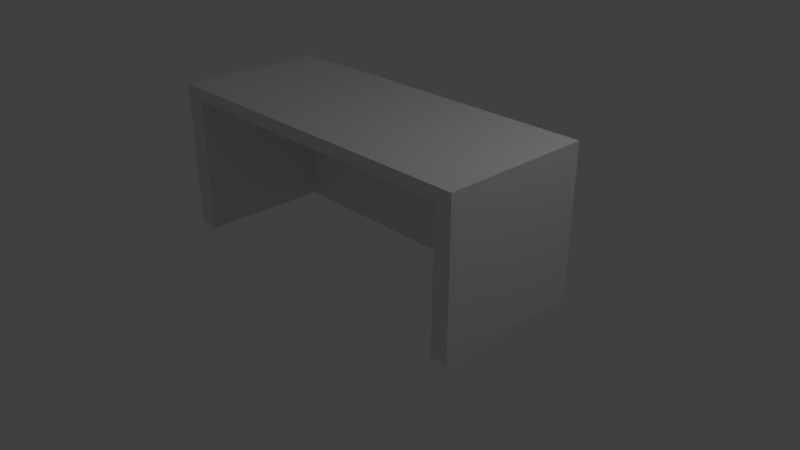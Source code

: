 # Source: Desk.blend  (saved by Blender 2.79.0; exported with 4.5.12 LTS)
import bpy
from mathutils import Matrix  # noqa: F401  (used for matrix-valued properties, if any)

bpy.ops.wm.read_factory_settings(use_empty=True)
scene = bpy.context.scene
scene.name = 'Scene'

# ---- collections
col_collection_1 = bpy.data.collections.new('Collection 1'); scene.collection.children.link(col_collection_1)

# ---- materials (node trees are filled in below, after node groups)
mat_deskwoodgrain = bpy.data.materials.new('DeskWoodGrain')
mat_deskwoodgrain.alpha_threshold = 0.0
mat_deskwoodgrain.use_transparent_shadow = False
mat_deskwoodgrain.roughness = 0.5
mat_deskwoodgrain.line_color = (0.0, 0.0, 0.0, 1.0)

# ---- material node trees

# ---- world
world_world = bpy.data.worlds.new('World'); scene.world = world_world
world_world.color = (0.05088, 0.05088, 0.05088)
world_world.use_sun_shadow = False
world_world.sun_shadow_jitter_overblur = 0.0
world_world.cycles.sampling_method = 'MANUAL'

# ---- cameras
cam_camera = bpy.data.cameras.new('Camera')
cam_camera.clip_end = 100.0
cam_camera.lens = 35.0
cam_camera.sensor_width = 32.0
cam_camera.sensor_height = 18.0
cam_camera.ortho_scale = 7.314
cam_camera.dof.focus_distance = 0.0
cam_camera.dof.aperture_fstop = 128.0

# ---- lights
light_lamp = bpy.data.lights.new('Lamp', 'POINT')
light_lamp.transmission_factor = 0.0
light_lamp.cutoff_distance = 30.0
light_lamp.energy = 100.0
light_lamp.shadow_buffer_clip_start = 1.001
light_lamp.shadow_soft_size = 0.1
light_lamp.shadow_maximum_resolution = 0.006
light_lamp.use_absolute_resolution = True

# ---- meshes
me_cube = bpy.data.meshes.new('Cube')
me_cube.from_pydata([(2.346, 1.0, 1.777), (2.346, -1.0, 1.777), (-2.346, -1.0, 1.777), (-2.346, 1.0, 1.777), (2.346, 1.0, 1.942), (2.346, -1.0, 1.942), (-2.346, -1.0, 1.942), (-2.346, 1.0, 1.942), (0.0, -1.0, 1.777), (-2.065, 1.0, 1.777), (-2.065, -1.0, 1.777), (2.116, -1.0, 1.777), (2.116, 0.7389, 1.777), (-2.065, 0.7389, 1.777), (-2.346, 1.0, -0.04051), (-2.065, -1.0, -0.04051), (-2.346, -1.0, -0.04051), (2.346, 1.0, -0.04051), (2.346, -1.0, -0.04051), (2.116, -1.0, -0.04051), (2.116, 0.7389, -0.04051), (-2.065, 0.7389, -0.04051)], [(9, 3), (13, 9), (9, 10)], [(4, 7, 6, 5), (0, 4, 5, 1), (1, 5, 6, 2, 10, 8, 11), (2, 6, 7, 3), (14, 17, 20, 21), (19, 11, 12, 20), (12, 11, 10, 13), (4, 0, 3, 7), (14, 3, 0, 17), (15, 16, 14, 21), (10, 2, 16, 15), (12, 13, 21, 20), (1, 11, 19, 18), (10, 15, 21, 13), (19, 20, 17, 18), (2, 3, 14, 16), (0, 1, 18, 17)])
_uv = me_cube.uv_layers.new(name='UVMap')
_uv.uv.foreach_set('vector', [0.4958, 0.2211, 0.01712, 0.2211, 0.01712, 0.01712, 0.4958, 0.01712, 0.5127, 0.2211, 0.4958, 0.2211, 0.4958, 0.01712, 0.5127, 0.01712, 0.4958, 0.0002065, 0.4958, 0.01712, 0.01712, 0.01712, 0.01712, 0.0002068, 0.04586, 0.0002067, 0.2565, 0.0002066, 0.4723, 0.0002066, 0.0002065, 0.01712, 0.01712, 0.01712, 0.01712, 0.2211, 0.0002069, 0.2211, 0.0002068, 0.2385, 0.4789, 0.2385, 0.4554, 0.2651, 0.02895, 0.2651, 0.1776, 0.8144, 0.1776, 0.9998, 0.0002066, 0.9998, 0.0002065, 0.8144, 0.6905, 0.8372, 0.5131, 0.8372, 0.5131, 0.4107, 0.6905, 0.4107, 0.4958, 0.2211, 0.4958, 0.238, 0.01712, 0.238, 0.01712, 0.2211, 0.0002066, 0.6282, 0.0002065, 0.4429, 0.4789, 0.4429, 0.4789, 0.6282, 0.02895, 0.4425, 0.0002065, 0.4425, 0.0002068, 0.2385, 0.02895, 0.2651, 0.5131, 0.233, 0.5131, 0.2042, 0.6985, 0.2042, 0.6985, 0.233, 0.4267, 0.814, 0.0002066, 0.814, 0.0002065, 0.6287, 0.4267, 0.6287, 0.2011, 0.9998, 0.1776, 0.9998, 0.1776, 0.8144, 0.2011, 0.8144, 0.5131, 0.233, 0.6985, 0.233, 0.6985, 0.4103, 0.5131, 0.4103, 0.4554, 0.4425, 0.4554, 0.2651, 0.4789, 0.2385, 0.4789, 0.4425, 0.5131, 0.2042, 0.5131, 0.0002066, 0.6985, 0.0002065, 0.6985, 0.2042, 0.4051, 0.9998, 0.2011, 0.9998, 0.2011, 0.8144, 0.4051, 0.8144])
me_cube.materials.append(mat_deskwoodgrain)
me_cube.use_remesh_preserve_volume = False
me_cube.use_remesh_preserve_attributes = False
me_cube.use_mirror_vertex_groups = False
me_cube.update()

# ---- objects
ob_cube = bpy.data.objects.new('Cube', me_cube)
ob_lamp = bpy.data.objects.new('Lamp', light_lamp)
ob_camera = bpy.data.objects.new('Camera', cam_camera)

# ---- transforms, parenting, visibility, modifiers, constraints
ob_cube.location = (0.0, 0.0, 0.0)
ob_cube.lock_rotations_4d = False
ob_cube.empty_display_type = 'ARROWS'
ob_cube.lineart.crease_threshold = 0.0
ob_lamp.location = (4.076, 1.005, 5.904)
ob_lamp.rotation_euler = (0.6503, 0.05522, 1.866)
ob_lamp.lock_rotations_4d = False
ob_lamp.empty_display_type = 'ARROWS'
ob_lamp.color = (0.0, 0.0, 0.0, 0.0)
ob_lamp.lineart.crease_threshold = 0.0
ob_camera.location = (7.481, -6.508, 5.344)
ob_camera.rotation_euler = (1.109, 0.0, 0.8149)
ob_camera.lock_rotations_4d = False
ob_camera.empty_display_type = 'ARROWS'
ob_camera.color = (0.0, 0.0, 0.0, 0.0)
ob_camera.display_type = 'WIRE'
ob_camera.lineart.crease_threshold = 0.0

# ---- collection membership
col_collection_1.objects.link(ob_cube)
col_collection_1.objects.link(ob_lamp)
col_collection_1.objects.link(ob_camera)

# ---- scene / render settings (as saved in the file)
scene.camera = ob_camera
scene.frame_start = 1; scene.frame_end = 250; scene.frame_set(1)
scene.render.engine = 'BLENDER_EEVEE_NEXT'
scene.render.resolution_percentage = 50
scene.render.dither_intensity = 0.0
scene.cycles.use_denoising = False
scene.cycles.samples = 128
scene.cycles.sampling_pattern = 'TABULATED_SOBOL'
scene.cycles.use_adaptive_sampling = False
scene.cycles.use_light_tree = False
scene.cycles.blur_glossy = 0.0
scene.cycles.sample_clamp_indirect = 0.0
scene.view_settings.view_transform = 'Standard'
bpy.context.view_layer.update()
